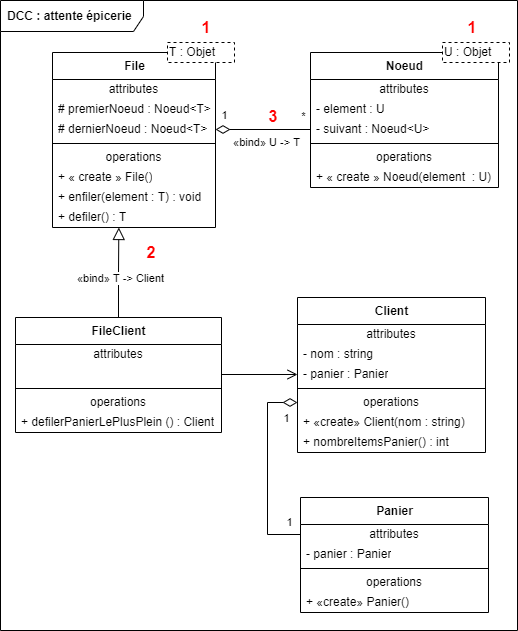

The diagram above was exported from draw.io. Its source (the exported page's mxGraphModel, read from the mxfile embedded in the PNG):
<mxGraphModel dx="1038" dy="689" grid="0" gridSize="10" guides="1" tooltips="1" connect="1" arrows="1" fold="1" page="1" pageScale="1" pageWidth="1100" pageHeight="850" math="0" shadow="0">
  <root>
    <mxCell id="-AjB3I99QKfpBVSpy0gM-0" />
    <mxCell id="-AjB3I99QKfpBVSpy0gM-1" parent="-AjB3I99QKfpBVSpy0gM-0" />
    <mxCell id="-AjB3I99QKfpBVSpy0gM-2" value="&lt;b&gt;DCC : attente épicerie&lt;/b&gt;" style="shape=umlFrame;whiteSpace=wrap;html=1;width=143;height=31;boundedLbl=1;verticalAlign=middle;align=left;spacingLeft=5;" parent="-AjB3I99QKfpBVSpy0gM-1" vertex="1">
      <mxGeometry x="250" y="206" width="517" height="630" as="geometry" />
    </mxCell>
    <mxCell id="-AjB3I99QKfpBVSpy0gM-3" value="&lt;b&gt;File&lt;/b&gt;" style="swimlane;fontStyle=0;align=center;verticalAlign=top;childLayout=stackLayout;horizontal=1;startSize=27;horizontalStack=0;resizeParent=1;resizeParentMax=0;resizeLast=0;collapsible=0;marginBottom=0;html=1;" parent="-AjB3I99QKfpBVSpy0gM-1" vertex="1">
      <mxGeometry x="302" y="258" width="163" height="175" as="geometry" />
    </mxCell>
    <mxCell id="-AjB3I99QKfpBVSpy0gM-4" value="attributes" style="text;html=1;strokeColor=none;fillColor=none;align=center;verticalAlign=middle;spacingLeft=4;spacingRight=4;overflow=hidden;rotatable=0;points=[[0,0.5],[1,0.5]];portConstraint=eastwest;" parent="-AjB3I99QKfpBVSpy0gM-3" vertex="1">
      <mxGeometry y="27" width="163" height="20" as="geometry" />
    </mxCell>
    <mxCell id="-AjB3I99QKfpBVSpy0gM-5" value="# premierNoeud : Noeud&amp;lt;T&amp;gt;" style="text;html=1;strokeColor=none;fillColor=none;align=left;verticalAlign=middle;spacingLeft=4;spacingRight=4;overflow=hidden;rotatable=0;points=[[0,0.5],[1,0.5]];portConstraint=eastwest;" parent="-AjB3I99QKfpBVSpy0gM-3" vertex="1">
      <mxGeometry y="47" width="163" height="20" as="geometry" />
    </mxCell>
    <mxCell id="-AjB3I99QKfpBVSpy0gM-56" value="# dernierNoeud : Noeud&amp;lt;T&amp;gt;" style="text;html=1;strokeColor=none;fillColor=none;align=left;verticalAlign=middle;spacingLeft=4;spacingRight=4;overflow=hidden;rotatable=0;points=[[0,0.5],[1,0.5]];portConstraint=eastwest;" parent="-AjB3I99QKfpBVSpy0gM-3" vertex="1">
      <mxGeometry y="67" width="163" height="20" as="geometry" />
    </mxCell>
    <mxCell id="-AjB3I99QKfpBVSpy0gM-8" value="" style="line;strokeWidth=1;fillColor=none;align=left;verticalAlign=middle;spacingTop=-1;spacingLeft=3;spacingRight=3;rotatable=0;labelPosition=right;points=[];portConstraint=eastwest;" parent="-AjB3I99QKfpBVSpy0gM-3" vertex="1">
      <mxGeometry y="87" width="163" height="8" as="geometry" />
    </mxCell>
    <mxCell id="-AjB3I99QKfpBVSpy0gM-9" value="operations" style="text;html=1;strokeColor=none;fillColor=none;align=center;verticalAlign=middle;spacingLeft=4;spacingRight=4;overflow=hidden;rotatable=0;points=[[0,0.5],[1,0.5]];portConstraint=eastwest;" parent="-AjB3I99QKfpBVSpy0gM-3" vertex="1">
      <mxGeometry y="95" width="163" height="20" as="geometry" />
    </mxCell>
    <mxCell id="-AjB3I99QKfpBVSpy0gM-20" value="+ « create » File()" style="text;html=1;strokeColor=none;fillColor=none;align=left;verticalAlign=middle;spacingLeft=4;spacingRight=4;overflow=hidden;rotatable=0;points=[[0,0.5],[1,0.5]];portConstraint=eastwest;" parent="-AjB3I99QKfpBVSpy0gM-3" vertex="1">
      <mxGeometry y="115" width="163" height="20" as="geometry" />
    </mxCell>
    <mxCell id="-AjB3I99QKfpBVSpy0gM-10" value="+ enfiler(element : T) : void" style="text;html=1;strokeColor=none;fillColor=none;align=left;verticalAlign=middle;spacingLeft=4;spacingRight=4;overflow=hidden;rotatable=0;points=[[0,0.5],[1,0.5]];portConstraint=eastwest;" parent="-AjB3I99QKfpBVSpy0gM-3" vertex="1">
      <mxGeometry y="135" width="163" height="20" as="geometry" />
    </mxCell>
    <mxCell id="-AjB3I99QKfpBVSpy0gM-21" value="+ defiler() : T" style="text;html=1;strokeColor=none;fillColor=none;align=left;verticalAlign=middle;spacingLeft=4;spacingRight=4;overflow=hidden;rotatable=0;points=[[0,0.5],[1,0.5]];portConstraint=eastwest;" parent="-AjB3I99QKfpBVSpy0gM-3" vertex="1">
      <mxGeometry y="155" width="163" height="20" as="geometry" />
    </mxCell>
    <mxCell id="-AjB3I99QKfpBVSpy0gM-11" value="T : Objet" style="shape=partialRectangle;html=1;top=1;align=left;dashed=1;fontColor=#000000;" parent="-AjB3I99QKfpBVSpy0gM-1" vertex="1">
      <mxGeometry x="417" y="248" width="67" height="20" as="geometry" />
    </mxCell>
    <mxCell id="-AjB3I99QKfpBVSpy0gM-12" value="&lt;b&gt;Noeud&lt;/b&gt;" style="swimlane;fontStyle=0;align=center;verticalAlign=top;childLayout=stackLayout;horizontal=1;startSize=27;horizontalStack=0;resizeParent=1;resizeParentMax=0;resizeLast=0;collapsible=0;marginBottom=0;html=1;" parent="-AjB3I99QKfpBVSpy0gM-1" vertex="1">
      <mxGeometry x="560" y="258" width="188" height="135" as="geometry" />
    </mxCell>
    <mxCell id="-AjB3I99QKfpBVSpy0gM-13" value="attributes" style="text;html=1;strokeColor=none;fillColor=none;align=center;verticalAlign=middle;spacingLeft=4;spacingRight=4;overflow=hidden;rotatable=0;points=[[0,0.5],[1,0.5]];portConstraint=eastwest;" parent="-AjB3I99QKfpBVSpy0gM-12" vertex="1">
      <mxGeometry y="27" width="188" height="20" as="geometry" />
    </mxCell>
    <mxCell id="-AjB3I99QKfpBVSpy0gM-14" value="- element : U" style="text;html=1;strokeColor=none;fillColor=none;align=left;verticalAlign=middle;spacingLeft=4;spacingRight=4;overflow=hidden;rotatable=0;points=[[0,0.5],[1,0.5]];portConstraint=eastwest;" parent="-AjB3I99QKfpBVSpy0gM-12" vertex="1">
      <mxGeometry y="47" width="188" height="20" as="geometry" />
    </mxCell>
    <mxCell id="-AjB3I99QKfpBVSpy0gM-15" value="&lt;font color=&quot;#000000&quot;&gt;- suivant : Noeud&amp;lt;U&amp;gt;&lt;/font&gt;" style="text;html=1;strokeColor=none;fillColor=none;align=left;verticalAlign=middle;spacingLeft=4;spacingRight=4;overflow=hidden;rotatable=0;points=[[0,0.5],[1,0.5]];portConstraint=eastwest;fontColor=#808080;" parent="-AjB3I99QKfpBVSpy0gM-12" vertex="1">
      <mxGeometry y="67" width="188" height="20" as="geometry" />
    </mxCell>
    <mxCell id="-AjB3I99QKfpBVSpy0gM-16" value="" style="line;strokeWidth=1;fillColor=none;align=left;verticalAlign=middle;spacingTop=-1;spacingLeft=3;spacingRight=3;rotatable=0;labelPosition=right;points=[];portConstraint=eastwest;" parent="-AjB3I99QKfpBVSpy0gM-12" vertex="1">
      <mxGeometry y="87" width="188" height="8" as="geometry" />
    </mxCell>
    <mxCell id="-AjB3I99QKfpBVSpy0gM-17" value="operations" style="text;html=1;strokeColor=none;fillColor=none;align=center;verticalAlign=middle;spacingLeft=4;spacingRight=4;overflow=hidden;rotatable=0;points=[[0,0.5],[1,0.5]];portConstraint=eastwest;" parent="-AjB3I99QKfpBVSpy0gM-12" vertex="1">
      <mxGeometry y="95" width="188" height="20" as="geometry" />
    </mxCell>
    <mxCell id="-AjB3I99QKfpBVSpy0gM-18" value="+ « create » Noeud(element&amp;nbsp; : U)" style="text;html=1;strokeColor=none;fillColor=none;align=left;verticalAlign=middle;spacingLeft=4;spacingRight=4;overflow=hidden;rotatable=0;points=[[0,0.5],[1,0.5]];portConstraint=eastwest;" parent="-AjB3I99QKfpBVSpy0gM-12" vertex="1">
      <mxGeometry y="115" width="188" height="20" as="geometry" />
    </mxCell>
    <mxCell id="-AjB3I99QKfpBVSpy0gM-19" value="U : Objet" style="shape=partialRectangle;html=1;top=1;align=left;dashed=1;fontColor=#000000;" parent="-AjB3I99QKfpBVSpy0gM-1" vertex="1">
      <mxGeometry x="692" y="248" width="67" height="20" as="geometry" />
    </mxCell>
    <mxCell id="-AjB3I99QKfpBVSpy0gM-22" style="edgeStyle=orthogonalEdgeStyle;rounded=0;orthogonalLoop=1;jettySize=auto;html=1;exitX=0;exitY=0.5;exitDx=0;exitDy=0;entryX=1;entryY=0.5;entryDx=0;entryDy=0;fontColor=#000000;endArrow=diamondThin;endFill=0;startSize=10;endSize=12;" parent="-AjB3I99QKfpBVSpy0gM-1" source="-AjB3I99QKfpBVSpy0gM-15" edge="1">
      <mxGeometry relative="1" as="geometry">
        <mxPoint x="465" y="335" as="targetPoint" />
      </mxGeometry>
    </mxCell>
    <mxCell id="-AjB3I99QKfpBVSpy0gM-23" value="1" style="edgeLabel;html=1;align=center;verticalAlign=middle;resizable=0;points=[];fontColor=#000000;" parent="-AjB3I99QKfpBVSpy0gM-22" vertex="1" connectable="0">
      <mxGeometry x="0.2541" relative="1" as="geometry">
        <mxPoint x="-27" y="-15" as="offset" />
      </mxGeometry>
    </mxCell>
    <mxCell id="-AjB3I99QKfpBVSpy0gM-24" value="*" style="edgeLabel;html=1;align=center;verticalAlign=middle;resizable=0;points=[];fontColor=#000000;" parent="-AjB3I99QKfpBVSpy0gM-22" vertex="1" connectable="0">
      <mxGeometry x="-0.6982" relative="1" as="geometry">
        <mxPoint x="6" y="-14" as="offset" />
      </mxGeometry>
    </mxCell>
    <mxCell id="-AjB3I99QKfpBVSpy0gM-25" value="«bind» U -&amp;gt; T" style="edgeLabel;html=1;align=center;verticalAlign=middle;resizable=0;points=[];fontColor=#000000;" parent="-AjB3I99QKfpBVSpy0gM-22" vertex="1" connectable="0">
      <mxGeometry x="0.1238" y="2" relative="1" as="geometry">
        <mxPoint x="8" y="10" as="offset" />
      </mxGeometry>
    </mxCell>
    <mxCell id="-AjB3I99QKfpBVSpy0gM-26" value="&lt;b&gt;Client&lt;/b&gt;" style="swimlane;fontStyle=0;align=center;verticalAlign=top;childLayout=stackLayout;horizontal=1;startSize=27;horizontalStack=0;resizeParent=1;resizeParentMax=0;resizeLast=0;collapsible=0;marginBottom=0;html=1;" parent="-AjB3I99QKfpBVSpy0gM-1" vertex="1">
      <mxGeometry x="547" y="503" width="188" height="155" as="geometry" />
    </mxCell>
    <mxCell id="-AjB3I99QKfpBVSpy0gM-27" value="attributes" style="text;html=1;strokeColor=none;fillColor=none;align=center;verticalAlign=middle;spacingLeft=4;spacingRight=4;overflow=hidden;rotatable=0;points=[[0,0.5],[1,0.5]];portConstraint=eastwest;" parent="-AjB3I99QKfpBVSpy0gM-26" vertex="1">
      <mxGeometry y="27" width="188" height="20" as="geometry" />
    </mxCell>
    <mxCell id="-AjB3I99QKfpBVSpy0gM-28" value="- nom : string" style="text;html=1;strokeColor=none;fillColor=none;align=left;verticalAlign=middle;spacingLeft=4;spacingRight=4;overflow=hidden;rotatable=0;points=[[0,0.5],[1,0.5]];portConstraint=eastwest;" parent="-AjB3I99QKfpBVSpy0gM-26" vertex="1">
      <mxGeometry y="47" width="188" height="20" as="geometry" />
    </mxCell>
    <mxCell id="-AjB3I99QKfpBVSpy0gM-29" value="&lt;font color=&quot;#000000&quot;&gt;- panier : Panier&lt;/font&gt;" style="text;html=1;strokeColor=none;fillColor=none;align=left;verticalAlign=middle;spacingLeft=4;spacingRight=4;overflow=hidden;rotatable=0;points=[[0,0.5],[1,0.5]];portConstraint=eastwest;fontColor=#808080;" parent="-AjB3I99QKfpBVSpy0gM-26" vertex="1">
      <mxGeometry y="67" width="188" height="20" as="geometry" />
    </mxCell>
    <mxCell id="-AjB3I99QKfpBVSpy0gM-30" value="" style="line;strokeWidth=1;fillColor=none;align=left;verticalAlign=middle;spacingTop=-1;spacingLeft=3;spacingRight=3;rotatable=0;labelPosition=right;points=[];portConstraint=eastwest;" parent="-AjB3I99QKfpBVSpy0gM-26" vertex="1">
      <mxGeometry y="87" width="188" height="8" as="geometry" />
    </mxCell>
    <mxCell id="-AjB3I99QKfpBVSpy0gM-31" value="operations" style="text;html=1;strokeColor=none;fillColor=none;align=center;verticalAlign=middle;spacingLeft=4;spacingRight=4;overflow=hidden;rotatable=0;points=[[0,0.5],[1,0.5]];portConstraint=eastwest;" parent="-AjB3I99QKfpBVSpy0gM-26" vertex="1">
      <mxGeometry y="95" width="188" height="20" as="geometry" />
    </mxCell>
    <mxCell id="-AjB3I99QKfpBVSpy0gM-32" value="+ «create» Client(nom : string)" style="text;html=1;strokeColor=none;fillColor=none;align=left;verticalAlign=middle;spacingLeft=4;spacingRight=4;overflow=hidden;rotatable=0;points=[[0,0.5],[1,0.5]];portConstraint=eastwest;" parent="-AjB3I99QKfpBVSpy0gM-26" vertex="1">
      <mxGeometry y="115" width="188" height="20" as="geometry" />
    </mxCell>
    <mxCell id="-AjB3I99QKfpBVSpy0gM-55" value="+ nombreItemsPanier() : int" style="text;html=1;strokeColor=none;fillColor=none;align=left;verticalAlign=middle;spacingLeft=4;spacingRight=4;overflow=hidden;rotatable=0;points=[[0,0.5],[1,0.5]];portConstraint=eastwest;" parent="-AjB3I99QKfpBVSpy0gM-26" vertex="1">
      <mxGeometry y="135" width="188" height="20" as="geometry" />
    </mxCell>
    <mxCell id="-AjB3I99QKfpBVSpy0gM-33" value="&lt;b&gt;Panier&lt;/b&gt;" style="swimlane;fontStyle=0;align=center;verticalAlign=top;childLayout=stackLayout;horizontal=1;startSize=27;horizontalStack=0;resizeParent=1;resizeParentMax=0;resizeLast=0;collapsible=0;marginBottom=0;html=1;" parent="-AjB3I99QKfpBVSpy0gM-1" vertex="1">
      <mxGeometry x="550" y="703" width="188" height="115" as="geometry" />
    </mxCell>
    <mxCell id="-AjB3I99QKfpBVSpy0gM-34" value="attributes" style="text;html=1;strokeColor=none;fillColor=none;align=center;verticalAlign=middle;spacingLeft=4;spacingRight=4;overflow=hidden;rotatable=0;points=[[0,0.5],[1,0.5]];portConstraint=eastwest;" parent="-AjB3I99QKfpBVSpy0gM-33" vertex="1">
      <mxGeometry y="27" width="188" height="20" as="geometry" />
    </mxCell>
    <mxCell id="-AjB3I99QKfpBVSpy0gM-58" value="&lt;font color=&quot;#000000&quot;&gt;- panier : Panier&lt;/font&gt;" style="text;html=1;strokeColor=none;fillColor=none;align=left;verticalAlign=middle;spacingLeft=4;spacingRight=4;overflow=hidden;rotatable=0;points=[[0,0.5],[1,0.5]];portConstraint=eastwest;fontColor=#808080;" parent="-AjB3I99QKfpBVSpy0gM-33" vertex="1">
      <mxGeometry y="47" width="188" height="20" as="geometry" />
    </mxCell>
    <mxCell id="-AjB3I99QKfpBVSpy0gM-37" value="" style="line;strokeWidth=1;fillColor=none;align=left;verticalAlign=middle;spacingTop=-1;spacingLeft=3;spacingRight=3;rotatable=0;labelPosition=right;points=[];portConstraint=eastwest;" parent="-AjB3I99QKfpBVSpy0gM-33" vertex="1">
      <mxGeometry y="67" width="188" height="8" as="geometry" />
    </mxCell>
    <mxCell id="-AjB3I99QKfpBVSpy0gM-38" value="operations" style="text;html=1;strokeColor=none;fillColor=none;align=center;verticalAlign=middle;spacingLeft=4;spacingRight=4;overflow=hidden;rotatable=0;points=[[0,0.5],[1,0.5]];portConstraint=eastwest;" parent="-AjB3I99QKfpBVSpy0gM-33" vertex="1">
      <mxGeometry y="75" width="188" height="20" as="geometry" />
    </mxCell>
    <mxCell id="-AjB3I99QKfpBVSpy0gM-39" value="+ «create» Panier()" style="text;html=1;strokeColor=none;fillColor=none;align=left;verticalAlign=middle;spacingLeft=4;spacingRight=4;overflow=hidden;rotatable=0;points=[[0,0.5],[1,0.5]];portConstraint=eastwest;" parent="-AjB3I99QKfpBVSpy0gM-33" vertex="1">
      <mxGeometry y="95" width="188" height="20" as="geometry" />
    </mxCell>
    <mxCell id="-AjB3I99QKfpBVSpy0gM-40" style="edgeStyle=orthogonalEdgeStyle;rounded=0;orthogonalLoop=1;jettySize=auto;html=1;exitX=0;exitY=0.5;exitDx=0;exitDy=0;entryX=0;entryY=0.5;entryDx=0;entryDy=0;fontColor=#000000;endArrow=diamondThin;endFill=0;startSize=12;endSize=12;" parent="-AjB3I99QKfpBVSpy0gM-1" source="-AjB3I99QKfpBVSpy0gM-34" target="-AjB3I99QKfpBVSpy0gM-31" edge="1">
      <mxGeometry relative="1" as="geometry" />
    </mxCell>
    <mxCell id="-AjB3I99QKfpBVSpy0gM-53" value="1" style="edgeLabel;html=1;align=center;verticalAlign=middle;resizable=0;points=[];fontColor=#000000;" parent="-AjB3I99QKfpBVSpy0gM-40" vertex="1" connectable="0">
      <mxGeometry x="0.5702" relative="1" as="geometry">
        <mxPoint x="18" y="3" as="offset" />
      </mxGeometry>
    </mxCell>
    <mxCell id="-AjB3I99QKfpBVSpy0gM-54" value="1" style="edgeLabel;html=1;align=center;verticalAlign=middle;resizable=0;points=[];fontColor=#000000;" parent="-AjB3I99QKfpBVSpy0gM-40" vertex="1" connectable="0">
      <mxGeometry x="-0.204" y="-1" relative="1" as="geometry">
        <mxPoint x="20" y="32" as="offset" />
      </mxGeometry>
    </mxCell>
    <mxCell id="-AjB3I99QKfpBVSpy0gM-48" style="edgeStyle=orthogonalEdgeStyle;rounded=0;orthogonalLoop=1;jettySize=auto;html=1;exitX=0.5;exitY=0;exitDx=0;exitDy=0;fontColor=#000000;endArrow=block;endFill=0;startSize=12;endSize=10;entryX=0.407;entryY=1;entryDx=0;entryDy=0;entryPerimeter=0;" parent="-AjB3I99QKfpBVSpy0gM-1" source="-AjB3I99QKfpBVSpy0gM-41" target="-AjB3I99QKfpBVSpy0gM-21" edge="1">
      <mxGeometry relative="1" as="geometry">
        <mxPoint x="358" y="435" as="targetPoint" />
      </mxGeometry>
    </mxCell>
    <mxCell id="-AjB3I99QKfpBVSpy0gM-49" value="«bind» T -&amp;gt; Client" style="edgeLabel;html=1;align=center;verticalAlign=middle;resizable=0;points=[];fontColor=#000000;" parent="-AjB3I99QKfpBVSpy0gM-48" vertex="1" connectable="0">
      <mxGeometry x="0.457" y="-2" relative="1" as="geometry">
        <mxPoint x="-1" y="26" as="offset" />
      </mxGeometry>
    </mxCell>
    <mxCell id="-AjB3I99QKfpBVSpy0gM-41" value="&lt;b&gt;FileClient&lt;/b&gt;" style="swimlane;fontStyle=0;align=center;verticalAlign=top;childLayout=stackLayout;horizontal=1;startSize=27;horizontalStack=0;resizeParent=1;resizeParentMax=0;resizeLast=0;collapsible=0;marginBottom=0;html=1;" parent="-AjB3I99QKfpBVSpy0gM-1" vertex="1">
      <mxGeometry x="265" y="523" width="206" height="115" as="geometry" />
    </mxCell>
    <mxCell id="-AjB3I99QKfpBVSpy0gM-42" value="attributes" style="text;html=1;strokeColor=none;fillColor=none;align=center;verticalAlign=middle;spacingLeft=4;spacingRight=4;overflow=hidden;rotatable=0;points=[[0,0.5],[1,0.5]];portConstraint=eastwest;" parent="-AjB3I99QKfpBVSpy0gM-41" vertex="1">
      <mxGeometry y="27" width="206" height="20" as="geometry" />
    </mxCell>
    <mxCell id="-AjB3I99QKfpBVSpy0gM-43" value="&amp;nbsp;" style="text;html=1;strokeColor=none;fillColor=none;align=left;verticalAlign=middle;spacingLeft=4;spacingRight=4;overflow=hidden;rotatable=0;points=[[0,0.5],[1,0.5]];portConstraint=eastwest;" parent="-AjB3I99QKfpBVSpy0gM-41" vertex="1">
      <mxGeometry y="47" width="206" height="20" as="geometry" />
    </mxCell>
    <mxCell id="-AjB3I99QKfpBVSpy0gM-45" value="" style="line;strokeWidth=1;fillColor=none;align=left;verticalAlign=middle;spacingTop=-1;spacingLeft=3;spacingRight=3;rotatable=0;labelPosition=right;points=[];portConstraint=eastwest;" parent="-AjB3I99QKfpBVSpy0gM-41" vertex="1">
      <mxGeometry y="67" width="206" height="8" as="geometry" />
    </mxCell>
    <mxCell id="-AjB3I99QKfpBVSpy0gM-46" value="operations" style="text;html=1;strokeColor=none;fillColor=none;align=center;verticalAlign=middle;spacingLeft=4;spacingRight=4;overflow=hidden;rotatable=0;points=[[0,0.5],[1,0.5]];portConstraint=eastwest;" parent="-AjB3I99QKfpBVSpy0gM-41" vertex="1">
      <mxGeometry y="75" width="206" height="20" as="geometry" />
    </mxCell>
    <mxCell id="-AjB3I99QKfpBVSpy0gM-47" value="+ defilerPanierLePlusPlein () : Client" style="text;html=1;strokeColor=none;fillColor=none;align=left;verticalAlign=middle;spacingLeft=4;spacingRight=4;overflow=hidden;rotatable=0;points=[[0,0.5],[1,0.5]];portConstraint=eastwest;" parent="-AjB3I99QKfpBVSpy0gM-41" vertex="1">
      <mxGeometry y="95" width="206" height="20" as="geometry" />
    </mxCell>
    <mxCell id="-AjB3I99QKfpBVSpy0gM-51" style="edgeStyle=orthogonalEdgeStyle;rounded=0;orthogonalLoop=1;jettySize=auto;html=1;exitX=1;exitY=0.5;exitDx=0;exitDy=0;fontColor=#000000;endArrow=open;endFill=0;startSize=8;endSize=8;" parent="-AjB3I99QKfpBVSpy0gM-1" source="-AjB3I99QKfpBVSpy0gM-43" target="-AjB3I99QKfpBVSpy0gM-29" edge="1">
      <mxGeometry relative="1" as="geometry" />
    </mxCell>
    <mxCell id="pe98NED-RJRId7nSTT6G-0" value="3" style="text;html=1;strokeColor=none;fillColor=none;align=center;verticalAlign=middle;whiteSpace=wrap;rounded=0;fontColor=#FF0000;fontStyle=1;fontSize=16;" vertex="1" parent="-AjB3I99QKfpBVSpy0gM-1">
      <mxGeometry x="493" y="307" width="60" height="30" as="geometry" />
    </mxCell>
    <mxCell id="pe98NED-RJRId7nSTT6G-1" value="2" style="text;html=1;strokeColor=none;fillColor=none;align=center;verticalAlign=middle;whiteSpace=wrap;rounded=0;fontColor=#FF0000;fontStyle=1;fontSize=16;" vertex="1" parent="-AjB3I99QKfpBVSpy0gM-1">
      <mxGeometry x="371" y="443" width="60" height="30" as="geometry" />
    </mxCell>
    <mxCell id="pe98NED-RJRId7nSTT6G-2" value="1" style="text;html=1;strokeColor=none;fillColor=none;align=center;verticalAlign=middle;whiteSpace=wrap;rounded=0;fontColor=#FF0000;fontStyle=1;fontSize=16;" vertex="1" parent="-AjB3I99QKfpBVSpy0gM-1">
      <mxGeometry x="426" y="218" width="60" height="30" as="geometry" />
    </mxCell>
    <mxCell id="pe98NED-RJRId7nSTT6G-3" value="1" style="text;html=1;strokeColor=none;fillColor=none;align=center;verticalAlign=middle;whiteSpace=wrap;rounded=0;fontColor=#FF0000;fontStyle=1;fontSize=16;" vertex="1" parent="-AjB3I99QKfpBVSpy0gM-1">
      <mxGeometry x="692" y="218" width="60" height="30" as="geometry" />
    </mxCell>
  </root>
</mxGraphModel>